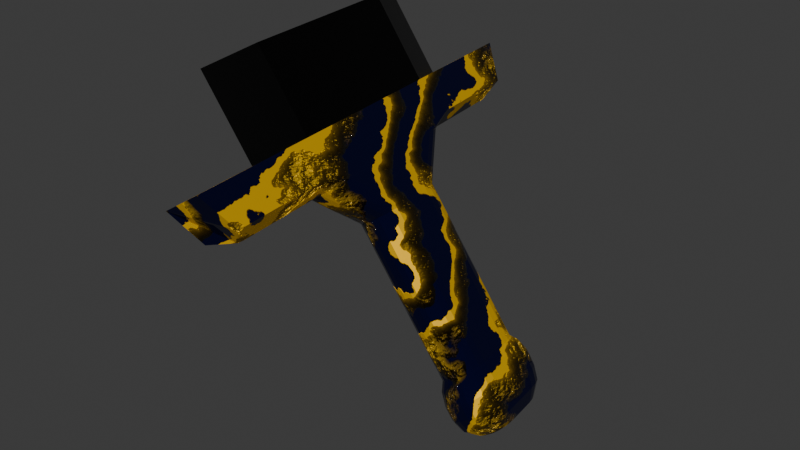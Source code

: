 # Source: BrokenHandelModel.blend  (saved by Blender 4.0.36; exported with 4.5.12 LTS)
import bpy
from mathutils import Matrix  # noqa: F401  (used for matrix-valued properties, if any)

bpy.ops.wm.read_factory_settings(use_empty=True)
scene = bpy.context.scene
scene.name = 'Scene'

# ---- collections
col_collection = bpy.data.collections.new('Collection'); scene.collection.children.link(col_collection)

# ---- images (referenced by path relative to the original .blend; pixels are not part of the script)
import os
ASSET_DIR = os.environ.get("B2B_ASSET_DIR", "")  # directory of the original .blend (textures are referenced by path, not embedded)
HERE = os.path.dirname(os.path.abspath(__file__))  # packed textures are extracted next to this script under _unpacked/

def load_image(name, relpath, width, height, colorspace="sRGB"):
    """Load a texture the original file referenced (path relative to the .blend, or extracted next to this script)."""
    p = next((c for c in (os.path.join(HERE, relpath), os.path.join(ASSET_DIR, relpath)) if relpath and os.path.exists(c)), "")
    if p:
        img = bpy.data.images.load(p, check_existing=True)
        img.name = name
    else:  # same state as the original file: an image datablock whose file is absent (Cycles renders it pink)
        img = bpy.data.images.new(name, width, height)
        img.source = "FILE"
        img.filepath = "//" + (relpath or name)
    img.colorspace_settings.name = colorspace
    return img
img_goldhandelnormalmap = load_image('GoldHandelNormalMAp', '', 1024, 1024, 'sRGB')
img_scratches_jpg = load_image('scratches.jpg', 'scratches.jpg', 1024, 1024, 'Non-Color')
img_swordbrokenblade = load_image('SWORDBROKENBLADE', '', 1024, 1024, 'sRGB')

# ---- materials (node trees are filled in below, after node groups)
mat_material_005 = bpy.data.materials.new('Material.005')
mat_material = bpy.data.materials.new('Material')

# ---- material node trees
mat_material_005.use_nodes = True; mat_material_005.node_tree.nodes.clear()
_N = mat_material_005.node_tree.nodes; _L = mat_material_005.node_tree.links
n0 = _N.new('ShaderNodeOutputMaterial'); n0.name = 'Material Output'; n0.location = (307, 364)
n1 = _N.new('ShaderNodeTexVoronoi'); n1.name = 'Voronoi Texture'; n1.location = (-877, 242)
n1.feature = 'SMOOTH_F1'
n1.inputs[2].default_value = 26.5
n1.inputs[4].default_value = 1.0
n1.inputs[5].default_value = 0.0
n2 = _N.new('ShaderNodeTexWave'); n2.name = 'Wave Texture'; n2.location = (-1069, 383)
n2.wave_type = 'RINGS'
n2.rings_direction = 'Z'
n2.wave_profile = 'SAW'
n2.inputs[1].default_value = 1.69
n2.inputs[2].default_value = 16.4
n2.inputs[3].default_value = 15.0
n2.inputs[5].default_value = 0.5077
n2.inputs[6].default_value = -0.1
n3 = _N.new('ShaderNodeBsdfPrincipled'); n3.name = 'Principled BSDF'; n3.location = (-9, 396)
n3.inputs[3].default_value = 1.45
n4 = _N.new('ShaderNodeNormalMap'); n4.name = 'Normal Map'; n4.location = (-258, 221)
n5 = _N.new('ShaderNodeTexImage'); n5.name = 'Image Texture'; n5.location = (-667, 159)
n5.image = img_goldhandelnormalmap
n6 = _N.new('ShaderNodeBump'); n6.name = 'Bump'; n6.location = (-237, 578)
n6.inputs[1].default_value = 1.0
n6.inputs[2].default_value = 1.0
n7 = _N.new('ShaderNodeValToRGB'); n7.name = 'Color Ramp'; n7.location = (-634, 412)
while len(n7.color_ramp.elements) > 1: n7.color_ramp.elements.remove(n7.color_ramp.elements[-1])
n7.color_ramp.elements[0].position = 0.1636; n7.color_ramp.elements[0].color = (1.0, 0.5922, 0.0, 1.0)
_e = n7.color_ramp.elements.new(0.5545); _e.color = (0.0, 0.0005413, 0.01747, 1.0)
_L.new(n3.outputs[0], n0.inputs[0])
_L.new(n7.outputs[0], n6.inputs[3])
_L.new(n5.outputs[0], n4.inputs[1])
_L.new(n2.outputs[0], n7.inputs[0])
_L.new(n7.outputs[0], n3.inputs[0])
_L.new(n6.outputs[0], n3.inputs[5])
_L.new(n7.outputs[0], n3.inputs[1])
_L.new(n7.outputs[0], n3.inputs[2])
n0.is_active_output = True
mat_material.use_nodes = True; mat_material.node_tree.nodes.clear()
_N = mat_material.node_tree.nodes; _L = mat_material.node_tree.links
n0 = _N.new('ShaderNodeOutputMaterial'); n0.name = 'Material Output'; n0.location = (300, 300)
n1 = _N.new('ShaderNodeBsdfPrincipled'); n1.name = 'Principled BSDF'; n1.location = (10, 300)
n1.inputs[0].default_value = (0.0, 0.0, 0.0, 1.0)
n1.inputs[3].default_value = 1.45
n2 = _N.new('ShaderNodeTexImage'); n2.name = 'Image Texture.001'; n2.location = (-384, 422)
n2.image = img_scratches_jpg
n3 = _N.new('ShaderNodeTexImage'); n3.name = 'Image Texture'; n3.location = (-374, 107)
n3.image = img_swordbrokenblade
_L.new(n1.outputs[0], n0.inputs[0])
_L.new(n3.outputs[0], n1.inputs[2])
_L.new(n2.outputs[0], n1.inputs[1])
n0.is_active_output = True

# ---- world
world_world = bpy.data.worlds.new('World'); scene.world = world_world
world_world.use_nodes = True; world_world.node_tree.nodes.clear()
_N = world_world.node_tree.nodes; _L = world_world.node_tree.links
n0 = _N.new('ShaderNodeOutputWorld'); n0.name = 'World Output'; n0.location = (300, 300)
n1 = _N.new('ShaderNodeBackground'); n1.name = 'Background'; n1.location = (10, 300)
n1.inputs[0].default_value = (0.05088, 0.05088, 0.05088, 1.0)
_L.new(n1.outputs[0], n0.inputs[0])
n0.is_active_output = True
world_world.color = (0.05088, 0.05088, 0.05088)
world_world.use_sun_shadow = False
world_world.sun_shadow_jitter_overblur = 0.0

# ---- meshes
me_torus_001 = bpy.data.meshes.new('Torus.001')
me_torus_001.from_pydata([(-2.948, -0.8231, 0.2543), (-3.058, 0.2569, 0.2577), (-2.729, -0.8012, 0.398), (-2.84, 0.2789, 0.4014), (-2.806, 0.2898, 0.06096), (-2.884, 0.1198, -0.001912), (-2.944, 0.3706, 0.05314), (-2.835, 0.279, 0.04166), (-2.859, 0.2535, 0.02421), (-2.876, 0.2159, 0.0103), (-2.885, 0.1699, 0.001296), (-2.805, -0.6519, -0.004344), (-2.694, -0.8028, 0.05752), (-2.812, -0.9098, 0.04911), (-2.795, -0.701, -0.001448), (-2.777, -0.7444, 0.00727), (-2.753, -0.7778, 0.02096), (-2.724, -0.7979, 0.03827), (-2.651, 0.1433, 0.1516), (-2.762, 0.2942, 0.0897), (-2.714, 0.3937, 0.2046), (-2.661, 0.1924, 0.1487), (-2.679, 0.2357, 0.14), (-2.704, 0.2691, 0.1263), (-2.732, 0.2892, 0.109), (-2.65, -0.7984, 0.08626), (-2.572, -0.6285, 0.1491), (-2.582, -0.8867, 0.2005), (-2.622, -0.7876, 0.1056), (-2.598, -0.7622, 0.123), (-2.58, -0.7246, 0.1369), (-2.572, -0.6785, 0.1459), (-2.711, -0.1334, -0.2288), (-2.633, 0.03654, -0.166), (-2.712, -0.08337, -0.2256), (-2.703, -0.0373, -0.2166), (-2.685, 0.0003006, -0.2027), (-2.661, 0.02574, -0.1853), (-2.576, -0.5183, -0.1677), (-2.687, -0.3674, -0.2296), (-2.606, -0.5134, -0.187), (-2.635, -0.4932, -0.2043), (-2.659, -0.4599, -0.218), (-2.677, -0.4165, -0.2267), (-2.587, 0.04114, -0.1358), (-2.476, -0.1098, -0.07392), (-2.557, 0.03624, -0.1165), (-2.528, 0.01611, -0.09922), (-2.504, -0.01728, -0.08554), (-2.486, -0.06064, -0.07682), (-2.452, -0.3437, -0.07466), (-2.53, -0.5137, -0.1375), (-2.451, -0.3938, -0.07787), (-2.46, -0.4398, -0.08687), (-2.478, -0.4774, -0.1008), (-2.502, -0.5029, -0.1182), (-1.975, -0.4541, -0.9899), (-1.947, -0.4433, -0.9706), (-1.922, -0.4178, -0.9531), (-1.905, -0.3802, -0.9392), (-1.896, -0.3342, -0.9302), (-1.897, -0.2841, -0.927), (-2.002, 0.09586, -0.9689), (-2.032, 0.1008, -0.9881), (-1.973, 0.07573, -0.9516), (-1.949, 0.04234, -0.9379), (-1.93, -0.001022, -0.9292), (-1.921, -0.05013, -0.9263), (-2.078, 0.09616, -1.018), (-2.106, 0.08536, -1.038), (-2.13, 0.05992, -1.055), (-2.148, 0.02233, -1.069), (-2.157, -0.02375, -1.078), (-2.156, -0.07378, -1.081), (-2.051, -0.4538, -1.039), (-2.021, -0.4587, -1.02), (-2.08, -0.4336, -1.057), (-2.104, -0.4002, -1.07), (-2.122, -0.3569, -1.079), (-2.132, -0.3078, -1.082), (-1.938, -0.4913, -1.033), (-1.905, -0.4789, -1.011), (-1.878, -0.4497, -0.9911), (-1.858, -0.4066, -0.9752), (-1.848, -0.3538, -0.9648), (-1.848, -0.2964, -0.9612), (-1.969, 0.1394, -1.009), (-2.003, 0.145, -1.031), (-1.936, 0.1163, -0.9893), (-1.907, 0.07801, -0.9736), (-1.887, 0.02828, -0.9636), (-1.876, -0.02804, -0.9603), (-2.056, 0.1397, -1.066), (-2.088, 0.1273, -1.088), (-2.116, 0.09817, -1.108), (-2.136, 0.05505, -1.124), (-2.146, 0.002216, -1.134), (-2.146, -0.05517, -1.138), (-2.025, -0.4909, -1.09), (-1.99, -0.4965, -1.068), (-2.058, -0.4678, -1.11), (-2.086, -0.4295, -1.126), (-2.107, -0.3798, -1.136), (-2.118, -0.3235, -1.139), (-1.89, -0.51, -1.099), (-1.855, -0.4967, -1.075), (-1.825, -0.4654, -1.054), (-1.804, -0.419, -1.037), (-1.793, -0.3623, -1.026), (-1.793, -0.3006, -1.022), (-1.923, 0.1675, -1.073), (-1.96, 0.1735, -1.097), (-1.887, 0.1427, -1.052), (-1.857, 0.1016, -1.035), (-1.835, 0.04813, -1.024), (-1.823, -0.01237, -1.021), (-2.016, 0.1679, -1.134), (-2.052, 0.1546, -1.158), (-2.081, 0.1232, -1.179), (-2.103, 0.07689, -1.197), (-2.113, 0.02013, -1.208), (-2.113, -0.04151, -1.212), (-1.983, -0.5096, -1.16), (-1.946, -0.5157, -1.136), (-2.019, -0.4848, -1.181), (-2.049, -0.4437, -1.198), (-2.071, -0.3903, -1.209), (-2.083, -0.3298, -1.213), (-1.838, -0.5045, -1.178), (-1.803, -0.4912, -1.155), (-1.773, -0.4598, -1.133), (-1.752, -0.4135, -1.116), (-1.741, -0.3567, -1.105), (-1.742, -0.2951, -1.101), (-1.871, 0.173, -1.153), (-1.908, 0.1791, -1.176), (-1.836, 0.1482, -1.131), (-1.806, 0.1071, -1.114), (-1.783, 0.05367, -1.104), (-1.771, -0.006827, -1.1), (-1.965, 0.1734, -1.213), (-2.0, 0.1601, -1.237), (-2.03, 0.1288, -1.259), (-2.051, 0.08244, -1.276), (-2.062, 0.02567, -1.287), (-2.061, -0.03597, -1.291), (-1.932, -0.5041, -1.239), (-1.895, -0.5101, -1.216), (-1.967, -0.4793, -1.261), (-1.998, -0.4382, -1.277), (-2.02, -0.3847, -1.288), (-2.032, -0.3242, -1.292), (-1.798, -0.4738, -1.249), (-1.766, -0.4615, -1.227), (-1.738, -0.4326, -1.207), (-1.718, -0.3898, -1.191), (-1.708, -0.3373, -1.181), (-1.709, -0.2804, -1.177), (-1.829, 0.1521, -1.225), (-1.863, 0.1577, -1.247), (-1.796, 0.1292, -1.205), (-1.768, 0.09119, -1.19), (-1.747, 0.04183, -1.18), (-1.736, -0.01407, -1.176), (-1.915, 0.1524, -1.281), (-1.947, 0.1402, -1.303), (-1.975, 0.1112, -1.323), (-1.995, 0.0684, -1.339), (-2.005, 0.01596, -1.349), (-2.004, -0.04099, -1.353), (-1.884, -0.4735, -1.305), (-1.85, -0.4791, -1.283), (-1.917, -0.4506, -1.325), (-1.945, -0.4126, -1.34), (-1.966, -0.3632, -1.35), (-1.977, -0.3073, -1.354), (-1.772, -0.3895, -1.315), (-1.748, -0.3803, -1.299), (-1.728, -0.3588, -1.284), (-1.713, -0.3269, -1.272), (-1.706, -0.2879, -1.265), (-1.706, -0.2455, -1.262), (-1.795, 0.07658, -1.298), (-1.821, 0.08074, -1.314), (-1.771, 0.05952, -1.283), (-1.75, 0.03122, -1.271), (-1.735, -0.00553, -1.264), (-1.726, -0.04715, -1.262), (-1.859, 0.07683, -1.34), (-1.884, 0.06768, -1.356), (-1.904, 0.04612, -1.371), (-1.919, 0.01426, -1.382), (-1.926, -0.02479, -1.39), (-1.926, -0.0672, -1.393), (-1.837, -0.3892, -1.357), (-1.811, -0.3934, -1.341), (-1.861, -0.3722, -1.372), (-1.882, -0.3439, -1.384), (-1.897, -0.3071, -1.391), (-1.905, -0.2655, -1.393), (-2.926, 1.115, 0.4041), (-3.144, 1.093, 0.2604), (-2.862, -1.659, 0.2517), (-2.643, -1.637, 0.3954), (-3.007, 0.9885, 0.05509), (-2.869, 0.9078, 0.06291), (-2.631, -1.421, 0.05557), (-2.749, -1.528, 0.04716), (-2.826, 0.9121, 0.09165), (-2.777, 1.012, 0.2065), (-2.519, -1.505, 0.1986), (-2.587, -1.416, 0.08431), (-2.982, 0.5878, 0.3306), (-2.806, -1.132, 0.3252)], [], [(4, 44, 33), (33, 63, 68), (18, 50, 45), (2, 26, 20), (25, 38, 51), (1, 5, 13), (0, 207, 202), (213, 202, 203), (4, 7, 6), (7, 8, 6), (8, 9, 6), (9, 10, 6), (10, 5, 6), (11, 14, 13), (14, 15, 13), (15, 16, 13), (16, 17, 13), (17, 12, 13), (18, 21, 20), (21, 22, 20), (22, 23, 20), (23, 24, 20), (24, 19, 20), (25, 28, 27), (28, 29, 27), (29, 30, 27), (30, 31, 27), (31, 26, 27), (25, 55, 28), (28, 54, 29), (29, 53, 30), (30, 52, 31), (31, 50, 26), (44, 24, 46), (46, 23, 47), (47, 22, 48), (48, 21, 49), (49, 18, 45), (4, 37, 7), (7, 36, 8), (8, 35, 9), (9, 34, 10), (10, 32, 5), (38, 17, 40), (40, 16, 41), (41, 15, 42), (42, 14, 43), (43, 11, 39), (11, 32, 39), (65, 90, 89), (35, 70, 71), (43, 79, 78), (53, 58, 59), (49, 67, 66), (40, 76, 74), (46, 64, 62), (34, 71, 72), (52, 59, 60), (51, 75, 56), (39, 73, 79), (37, 68, 69), (41, 77, 76), (55, 56, 57), (47, 65, 64), (32, 72, 73), (50, 60, 61), (36, 69, 70), (42, 78, 77), (54, 57, 58), (45, 61, 67), (48, 66, 65), (38, 74, 75), (44, 62, 63), (102, 127, 126), (67, 85, 91), (58, 81, 82), (74, 100, 98), (66, 91, 90), (59, 82, 83), (76, 101, 100), (69, 92, 93), (60, 83, 84), (77, 102, 101), (70, 93, 94), (61, 84, 85), (78, 103, 102), (71, 94, 95), (63, 86, 87), (79, 97, 103), (72, 95, 96), (62, 88, 86), (68, 87, 92), (73, 96, 97), (64, 89, 88), (56, 99, 80), (57, 80, 81), (75, 98, 99), (113, 138, 137), (95, 118, 119), (87, 110, 111), (103, 121, 127), (96, 119, 120), (86, 112, 110), (92, 111, 116), (97, 120, 121), (88, 113, 112), (80, 123, 104), (81, 104, 105), (99, 122, 123), (89, 114, 113), (91, 109, 115), (82, 105, 106), (98, 124, 122), (90, 115, 114), (83, 106, 107), (100, 125, 124), (93, 116, 117), (84, 107, 108), (101, 126, 125), (94, 117, 118), (85, 108, 109), (143, 166, 167), (115, 133, 139), (106, 129, 130), (122, 148, 146), (114, 139, 138), (107, 130, 131), (124, 149, 148), (117, 140, 141), (108, 131, 132), (125, 150, 149), (118, 141, 142), (109, 132, 133), (126, 151, 150), (119, 142, 143), (111, 134, 135), (127, 145, 151), (120, 143, 144), (110, 136, 134), (116, 135, 140), (121, 144, 145), (112, 137, 136), (104, 147, 128), (105, 128, 129), (123, 146, 147), (163, 181, 187), (135, 158, 159), (151, 169, 175), (144, 167, 168), (134, 160, 158), (140, 159, 164), (145, 168, 169), (136, 161, 160), (128, 171, 152), (129, 152, 153), (147, 170, 171), (137, 162, 161), (139, 157, 163), (130, 153, 154), (146, 172, 170), (138, 163, 162), (131, 154, 155), (148, 173, 172), (141, 164, 165), (132, 155, 156), (149, 174, 173), (142, 165, 166), (133, 156, 157), (150, 175, 174), (182, 178, 199), (154, 177, 178), (170, 196, 194), (162, 187, 186), (155, 178, 179), (172, 197, 196), (165, 188, 189), (156, 179, 180), (173, 198, 197), (166, 189, 190), (157, 180, 181), (174, 199, 198), (167, 190, 191), (159, 182, 183), (175, 193, 199), (168, 191, 192), (158, 184, 182), (164, 183, 188), (169, 192, 193), (160, 185, 184), (152, 195, 176), (153, 176, 177), (171, 194, 195), (161, 186, 185), (202, 206, 210), (200, 208, 204), (27, 203, 210), (3, 209, 200), (212, 200, 201), (25, 210, 211), (6, 201, 204), (12, 211, 206), (4, 204, 205), (13, 206, 207), (19, 205, 208), (20, 208, 209), (4, 19, 44), (33, 44, 63), (18, 26, 50), (20, 3, 2), (2, 27, 26), (26, 18, 20), (25, 12, 38), (13, 0, 1), (1, 6, 5), (5, 11, 13), (0, 13, 207), (203, 2, 213), (213, 0, 202), (25, 51, 55), (28, 55, 54), (29, 54, 53), (30, 53, 52), (31, 52, 50), (44, 19, 24), (46, 24, 23), (47, 23, 22), (48, 22, 21), (49, 21, 18), (4, 33, 37), (7, 37, 36), (8, 36, 35), (9, 35, 34), (10, 34, 32), (38, 12, 17), (40, 17, 16), (41, 16, 15), (42, 15, 14), (43, 14, 11), (11, 5, 32), (65, 66, 90), (35, 36, 70), (43, 39, 79), (53, 54, 58), (49, 45, 67), (40, 41, 76), (46, 47, 64), (34, 35, 71), (52, 53, 59), (51, 38, 75), (39, 32, 73), (37, 33, 68), (41, 42, 77), (55, 51, 56), (47, 48, 65), (32, 34, 72), (50, 52, 60), (36, 37, 69), (42, 43, 78), (54, 55, 57), (45, 50, 61), (48, 49, 66), (38, 40, 74), (44, 46, 62), (102, 103, 127), (67, 61, 85), (58, 57, 81), (74, 76, 100), (66, 67, 91), (59, 58, 82), (76, 77, 101), (69, 68, 92), (60, 59, 83), (77, 78, 102), (70, 69, 93), (61, 60, 84), (78, 79, 103), (71, 70, 94), (63, 62, 86), (79, 73, 97), (72, 71, 95), (62, 64, 88), (68, 63, 87), (73, 72, 96), (64, 65, 89), (56, 75, 99), (57, 56, 80), (75, 74, 98), (113, 114, 138), (95, 94, 118), (87, 86, 110), (103, 97, 121), (96, 95, 119), (86, 88, 112), (92, 87, 111), (97, 96, 120), (88, 89, 113), (80, 99, 123), (81, 80, 104), (99, 98, 122), (89, 90, 114), (91, 85, 109), (82, 81, 105), (98, 100, 124), (90, 91, 115), (83, 82, 106), (100, 101, 125), (93, 92, 116), (84, 83, 107), (101, 102, 126), (94, 93, 117), (85, 84, 108), (143, 142, 166), (115, 109, 133), (106, 105, 129), (122, 124, 148), (114, 115, 139), (107, 106, 130), (124, 125, 149), (117, 116, 140), (108, 107, 131), (125, 126, 150), (118, 117, 141), (109, 108, 132), (126, 127, 151), (119, 118, 142), (111, 110, 134), (127, 121, 145), (120, 119, 143), (110, 112, 136), (116, 111, 135), (121, 120, 144), (112, 113, 137), (104, 123, 147), (105, 104, 128), (123, 122, 146), (163, 157, 181), (135, 134, 158), (151, 145, 169), (144, 143, 167), (134, 136, 160), (140, 135, 159), (145, 144, 168), (136, 137, 161), (128, 147, 171), (129, 128, 152), (147, 146, 170), (137, 138, 162), (139, 133, 157), (130, 129, 153), (146, 148, 172), (138, 139, 163), (131, 130, 154), (148, 149, 173), (141, 140, 164), (132, 131, 155), (149, 150, 174), (142, 141, 165), (133, 132, 156), (150, 151, 175), (199, 193, 192), (192, 191, 190), (190, 189, 188), (188, 183, 182), (182, 184, 185), (185, 186, 187), (187, 181, 180), (180, 179, 178), (178, 177, 176), (176, 195, 194), (194, 196, 197), (197, 198, 199), (199, 192, 190), (190, 188, 182), (182, 185, 187), (187, 180, 178), (178, 176, 194), (194, 197, 199), (199, 190, 182), (182, 187, 178), (178, 194, 199), (154, 153, 177), (170, 172, 196), (162, 163, 187), (155, 154, 178), (172, 173, 197), (165, 164, 188), (156, 155, 179), (173, 174, 198), (166, 165, 189), (157, 156, 180), (174, 175, 199), (167, 166, 190), (159, 158, 182), (175, 169, 193), (168, 167, 191), (158, 160, 184), (164, 159, 183), (169, 168, 192), (160, 161, 185), (152, 171, 195), (153, 152, 176), (171, 170, 194), (161, 162, 186), (210, 203, 202), (202, 207, 206), (206, 211, 210), (204, 201, 200), (200, 209, 208), (208, 205, 204), (27, 2, 203), (3, 20, 209), (201, 1, 212), (212, 3, 200), (25, 27, 210), (6, 1, 201), (12, 25, 211), (4, 6, 204), (13, 12, 206), (19, 4, 205), (20, 19, 208)])
_uv = me_torus_001.uv_layers.new(name='UVMap')
_uv.uv.foreach_set('vector', [0.9651, 0.001043, 0.9779, 0.06638, 0.9648, 0.06638, 0.9648, 0.06638, 0.9779, 0.3079, 0.9648, 0.3079, 0.3983, 0.2372, 0.3345, 0.357, 0.3345, 0.3013, 0.4704, 0.4579, 0.3983, 0.4211, 0.4134, 0.1765, 0.9651, 0.384, 0.9779, 0.4493, 0.9648, 0.4493, 0.4725, 0.2004, 0.5446, 0.2372, 0.5295, 0.4818, 0.4725, 0.4579, 0.5295, 0.6291, 0.4725, 0.6573, 0.09643, 0.7356, 0.1275, 0.8587, 0.06533, 0.8587, 0.1562, 0.8291, 0.1478, 0.8309, 0.1296, 0.8067, 0.1478, 0.8309, 0.1403, 0.8364, 0.1296, 0.8067, 0.1403, 0.8364, 0.1343, 0.8448, 0.1296, 0.8067, 0.1343, 0.8448, 0.1305, 0.8555, 0.1296, 0.8067, 0.5445, 0.2253, 0.5446, 0.2372, 0.5295, 0.1765, 0.5446, 0.4211, 0.5445, 0.433, 0.5295, 0.4818, 0.1981, 0.6594, 0.202, 0.67, 0.1973, 0.7082, 0.202, 0.67, 0.2079, 0.6785, 0.1973, 0.7082, 0.2079, 0.6785, 0.2155, 0.6839, 0.1973, 0.7082, 0.2155, 0.6839, 0.2238, 0.6858, 0.1973, 0.7082, 0.3983, 0.2372, 0.3983, 0.2253, 0.4134, 0.1765, 0.1943, 0.8555, 0.1905, 0.8448, 0.1952, 0.8067, 0.1905, 0.8448, 0.1845, 0.8364, 0.1952, 0.8067, 0.1845, 0.8364, 0.177, 0.8309, 0.1952, 0.8067, 0.177, 0.8309, 0.1686, 0.8291, 0.1952, 0.8067, 0.2363, 0.6858, 0.2446, 0.6839, 0.2628, 0.7082, 0.2446, 0.6839, 0.2521, 0.6785, 0.2628, 0.7082, 0.2521, 0.6785, 0.2581, 0.67, 0.2628, 0.7082, 0.2581, 0.67, 0.2619, 0.6594, 0.2628, 0.7082, 0.3983, 0.433, 0.3983, 0.4211, 0.4134, 0.4818, 0.9651, 0.384, 0.9565, 0.4494, 0.9568, 0.384, 0.9568, 0.384, 0.949, 0.4495, 0.9493, 0.3841, 0.3981, 0.4521, 0.3344, 0.3795, 0.3982, 0.4436, 0.3982, 0.4436, 0.3344, 0.3689, 0.3983, 0.433, 0.3983, 0.433, 0.3345, 0.357, 0.3983, 0.4211, 0.9779, 0.06638, 0.9859, 0.001086, 0.9862, 0.06642, 0.9862, 0.06642, 0.9934, 0.00121, 0.9938, 0.06654, 0.3343, 0.2703, 0.3982, 0.2147, 0.3344, 0.2788, 0.3344, 0.2788, 0.3983, 0.2253, 0.3344, 0.2894, 0.3344, 0.2894, 0.3983, 0.2372, 0.3345, 0.3013, 0.9651, 0.001043, 0.9565, 0.06642, 0.9568, 0.001086, 0.9568, 0.001086, 0.949, 0.06654, 0.9493, 0.00121, 0.5444, 0.2062, 0.6084, 0.2788, 0.5445, 0.2147, 0.5445, 0.2147, 0.6084, 0.2894, 0.5445, 0.2253, 0.5445, 0.2253, 0.6084, 0.3013, 0.5446, 0.2372, 0.9779, 0.4493, 0.9859, 0.384, 0.9862, 0.4494, 0.9862, 0.4494, 0.9934, 0.3841, 0.9938, 0.4495, 0.6083, 0.388, 0.5445, 0.4436, 0.6084, 0.3795, 0.6084, 0.3795, 0.5445, 0.433, 0.6084, 0.3689, 0.6084, 0.3689, 0.5446, 0.4211, 0.6084, 0.357, 0.5446, 0.4211, 0.6084, 0.3013, 0.6084, 0.357, 0.09278, 0.2788, 0.08005, 0.2836, 0.07996, 0.2714, 0.6084, 0.2788, 0.8499, 0.2703, 0.85, 0.2788, 0.6084, 0.3689, 0.8501, 0.357, 0.8501, 0.3689, 0.3344, 0.3795, 0.09267, 0.388, 0.09278, 0.3795, 0.3344, 0.2894, 0.09287, 0.3013, 0.09285, 0.2894, 0.9862, 0.4494, 0.9938, 0.691, 0.9862, 0.6909, 0.9862, 0.06642, 0.9938, 0.3081, 0.9862, 0.308, 0.6084, 0.2894, 0.85, 0.2788, 0.8501, 0.2894, 0.3344, 0.3689, 0.09278, 0.3795, 0.09285, 0.3689, 0.9648, 0.4493, 0.9779, 0.6909, 0.9648, 0.6909, 0.6084, 0.357, 0.8501, 0.3013, 0.8501, 0.357, 0.9565, 0.06642, 0.9648, 0.3079, 0.9565, 0.308, 0.6083, 0.388, 0.85, 0.3795, 0.8499, 0.388, 0.9565, 0.4494, 0.9648, 0.6909, 0.9565, 0.6909, 0.3343, 0.2703, 0.09278, 0.2788, 0.09267, 0.2703, 0.6084, 0.3013, 0.8501, 0.2894, 0.8501, 0.3013, 0.3345, 0.357, 0.09285, 0.3689, 0.09287, 0.357, 0.949, 0.06654, 0.9565, 0.308, 0.949, 0.3081, 0.6084, 0.3795, 0.8501, 0.3689, 0.85, 0.3795, 0.949, 0.4495, 0.9565, 0.6909, 0.949, 0.691, 0.3345, 0.3013, 0.09287, 0.357, 0.09287, 0.3013, 0.3344, 0.2788, 0.09285, 0.2894, 0.09278, 0.2788, 0.9779, 0.4493, 0.9862, 0.6909, 0.9779, 0.6909, 0.9779, 0.06638, 0.9862, 0.308, 0.9779, 0.3079, 0.863, 0.3747, 0.8821, 0.3635, 0.882, 0.3781, 0.09287, 0.3013, 0.08007, 0.3611, 0.08007, 0.2972, 0.949, 0.691, 0.9543, 0.7036, 0.9457, 0.7037, 0.9862, 0.6909, 0.997, 0.7037, 0.9884, 0.7036, 0.09285, 0.2894, 0.08007, 0.2972, 0.08005, 0.2836, 0.09278, 0.3795, 0.07984, 0.3966, 0.07996, 0.3869, 0.8499, 0.388, 0.8629, 0.3869, 0.8629, 0.3966, 0.9565, 0.308, 0.9639, 0.3206, 0.9543, 0.3207, 0.09285, 0.3689, 0.07996, 0.3869, 0.08005, 0.3747, 0.85, 0.3795, 0.863, 0.3747, 0.8629, 0.3869, 0.949, 0.3081, 0.9543, 0.3207, 0.9457, 0.3208, 0.09287, 0.357, 0.08005, 0.3747, 0.08007, 0.3611, 0.8501, 0.3689, 0.863, 0.3611, 0.863, 0.3747, 0.85, 0.2788, 0.8629, 0.2617, 0.8629, 0.2714, 0.9779, 0.3079, 0.9884, 0.3207, 0.9789, 0.3206, 0.8501, 0.357, 0.863, 0.2972, 0.863, 0.3611, 0.8501, 0.2894, 0.8629, 0.2714, 0.863, 0.2836, 0.9862, 0.308, 0.997, 0.3208, 0.9884, 0.3207, 0.9648, 0.3079, 0.9789, 0.3206, 0.9639, 0.3206, 0.8501, 0.3013, 0.863, 0.2836, 0.863, 0.2972, 0.09267, 0.2703, 0.07996, 0.2714, 0.07984, 0.2617, 0.9648, 0.6909, 0.9789, 0.7035, 0.9639, 0.7035, 0.9565, 0.6909, 0.9639, 0.7035, 0.9543, 0.7036, 0.9779, 0.6909, 0.9884, 0.7036, 0.9789, 0.7035, 0.06099, 0.2671, 0.03862, 0.2802, 0.03853, 0.2671, 0.8629, 0.2714, 0.8819, 0.2567, 0.882, 0.2671, 0.9789, 0.3206, 0.9897, 0.3396, 0.9794, 0.3395, 0.863, 0.3611, 0.8821, 0.2948, 0.8821, 0.3635, 0.863, 0.2836, 0.882, 0.2671, 0.882, 0.2802, 0.9884, 0.3207, 0.999, 0.3397, 0.9897, 0.3396, 0.9639, 0.3206, 0.9794, 0.3395, 0.9633, 0.3395, 0.863, 0.2972, 0.882, 0.2802, 0.8821, 0.2948, 0.07984, 0.2617, 0.06099, 0.2671, 0.06085, 0.2567, 0.9639, 0.7035, 0.9794, 0.7224, 0.9633, 0.7224, 0.9543, 0.7036, 0.9633, 0.7224, 0.953, 0.7225, 0.9789, 0.7035, 0.9897, 0.7225, 0.9794, 0.7224, 0.07996, 0.2714, 0.06108, 0.2802, 0.06099, 0.2671, 0.08007, 0.2972, 0.06111, 0.3635, 0.06111, 0.2948, 0.9457, 0.7037, 0.953, 0.7225, 0.9438, 0.7226, 0.9884, 0.7036, 0.999, 0.7226, 0.9897, 0.7225, 0.08005, 0.2836, 0.06111, 0.2948, 0.06108, 0.2802, 0.07996, 0.3869, 0.06085, 0.4016, 0.06099, 0.3912, 0.8629, 0.3966, 0.882, 0.3912, 0.8819, 0.4016, 0.9543, 0.3207, 0.9633, 0.3395, 0.953, 0.3396, 0.08005, 0.3747, 0.06099, 0.3912, 0.06108, 0.3781, 0.8629, 0.3869, 0.882, 0.3781, 0.882, 0.3912, 0.9457, 0.3208, 0.953, 0.3396, 0.9438, 0.3397, 0.08007, 0.3611, 0.06108, 0.3781, 0.06111, 0.3635, 0.9044, 0.2671, 0.924, 0.2622, 0.924, 0.2718, 0.06111, 0.2948, 0.03865, 0.3635, 0.03865, 0.2948, 0.9438, 0.7226, 0.953, 0.7449, 0.9438, 0.7451, 0.9897, 0.7225, 0.999, 0.7451, 0.9897, 0.7449, 0.06108, 0.2802, 0.03865, 0.2948, 0.03862, 0.2802, 0.06099, 0.3912, 0.0384, 0.4016, 0.03853, 0.3912, 0.8819, 0.4016, 0.9044, 0.3912, 0.9044, 0.4016, 0.953, 0.3396, 0.9633, 0.362, 0.953, 0.362, 0.06108, 0.3781, 0.03853, 0.3912, 0.03862, 0.3781, 0.882, 0.3912, 0.9045, 0.3781, 0.9044, 0.3912, 0.9438, 0.3397, 0.953, 0.362, 0.9438, 0.3622, 0.06111, 0.3635, 0.03862, 0.3781, 0.03865, 0.3635, 0.882, 0.3781, 0.9045, 0.3635, 0.9045, 0.3781, 0.882, 0.2671, 0.9044, 0.2567, 0.9044, 0.2671, 0.9794, 0.3395, 0.9897, 0.362, 0.9794, 0.362, 0.8821, 0.3635, 0.9045, 0.2948, 0.9045, 0.3635, 0.882, 0.2802, 0.9044, 0.2671, 0.9045, 0.2802, 0.9897, 0.3396, 0.999, 0.3622, 0.9897, 0.362, 0.9633, 0.3395, 0.9794, 0.362, 0.9633, 0.362, 0.8821, 0.2948, 0.9045, 0.2802, 0.9045, 0.2948, 0.06085, 0.2567, 0.03853, 0.2671, 0.0384, 0.2567, 0.9633, 0.7224, 0.9794, 0.7449, 0.9633, 0.7449, 0.953, 0.7225, 0.9633, 0.7449, 0.953, 0.7449, 0.9794, 0.7224, 0.9897, 0.7449, 0.9794, 0.7449, 0.01899, 0.2974, 0.001123, 0.3528, 0.001123, 0.3055, 0.9794, 0.362, 0.9883, 0.3817, 0.9788, 0.3817, 0.9045, 0.3635, 0.9241, 0.2974, 0.9241, 0.3609, 0.9045, 0.2802, 0.924, 0.2718, 0.9241, 0.284, 0.9897, 0.362, 0.9969, 0.3819, 0.9883, 0.3817, 0.9633, 0.362, 0.9788, 0.3817, 0.9639, 0.3817, 0.9045, 0.2948, 0.9241, 0.284, 0.9241, 0.2974, 0.0384, 0.2567, 0.01888, 0.2718, 0.01876, 0.2622, 0.9633, 0.7449, 0.9788, 0.7646, 0.9639, 0.7646, 0.953, 0.7449, 0.9639, 0.7646, 0.9544, 0.7647, 0.9794, 0.7449, 0.9883, 0.7647, 0.9788, 0.7646, 0.03853, 0.2671, 0.01896, 0.284, 0.01888, 0.2718, 0.03865, 0.2948, 0.01899, 0.3609, 0.01899, 0.2974, 0.9438, 0.7451, 0.9544, 0.7647, 0.9459, 0.7648, 0.9897, 0.7449, 0.9969, 0.7648, 0.9883, 0.7647, 0.03862, 0.2802, 0.01899, 0.2974, 0.01896, 0.284, 0.03853, 0.3912, 0.01876, 0.3961, 0.01888, 0.3865, 0.9044, 0.4016, 0.924, 0.3865, 0.924, 0.3961, 0.953, 0.362, 0.9639, 0.3817, 0.9544, 0.3817, 0.03862, 0.3781, 0.01888, 0.3865, 0.01896, 0.3744, 0.9044, 0.3912, 0.9241, 0.3744, 0.924, 0.3865, 0.9438, 0.3622, 0.9544, 0.3817, 0.9459, 0.3819, 0.03865, 0.3635, 0.01896, 0.3744, 0.01899, 0.3609, 0.9045, 0.3781, 0.9241, 0.3609, 0.9241, 0.3744, 0.3098, 0.6802, 0.3162, 0.7845, 0.2688, 0.7583, 0.3227, 0.8016, 0.3098, 0.7891, 0.3162, 0.7845, 0.2803, 0.8078, 0.2782, 0.7845, 0.2846, 0.7891, 0.01896, 0.284, 0.001123, 0.3055, 0.001103, 0.2955, 0.3295, 0.792, 0.3162, 0.7845, 0.3212, 0.7773, 0.2717, 0.8016, 0.2731, 0.7773, 0.2782, 0.7845, 0.2803, 0.6615, 0.2917, 0.6786, 0.2846, 0.6802, 0.01896, 0.3744, 0.001043, 0.3718, 0.001103, 0.3628, 0.924, 0.3865, 0.9417, 0.3628, 0.9416, 0.3718, 0.2717, 0.6677, 0.2846, 0.6802, 0.2782, 0.6848, 0.01899, 0.3609, 0.001103, 0.3628, 0.001123, 0.3528, 0.9241, 0.3744, 0.9417, 0.3528, 0.9417, 0.3628, 0.2649, 0.6773, 0.2782, 0.6848, 0.2731, 0.6919, 0.3046, 0.6594, 0.3098, 0.6802, 0.3027, 0.6786, 0.9241, 0.3609, 0.9417, 0.3055, 0.9417, 0.3528, 0.9241, 0.284, 0.9416, 0.2865, 0.9417, 0.2955, 0.3141, 0.6615, 0.3162, 0.6848, 0.3098, 0.6802, 0.2898, 0.6594, 0.3027, 0.6786, 0.2917, 0.6786, 0.9241, 0.2974, 0.9417, 0.2955, 0.9417, 0.3055, 0.3227, 0.6677, 0.3212, 0.6919, 0.3162, 0.6848, 0.3046, 0.8099, 0.2917, 0.7907, 0.3027, 0.7907, 0.3141, 0.8078, 0.3027, 0.7907, 0.3098, 0.7891, 0.2898, 0.8099, 0.2846, 0.7891, 0.2917, 0.7907, 0.01888, 0.2718, 0.001103, 0.2955, 0.001043, 0.2865, 0.4631, 0.6594, 0.4382, 0.7326, 0.3992, 0.717, 0.3954, 0.6594, 0.3706, 0.7326, 0.3316, 0.717, 0.4134, 0.4818, 0.4704, 0.6573, 0.4134, 0.6291, 0.4704, 0.2004, 0.4134, 0.02921, 0.4704, 0.001043, 0.03214, 0.7825, 0.001043, 0.6594, 0.06325, 0.6594, 0.2363, 0.6858, 0.2628, 0.8555, 0.2363, 0.8331, 0.5295, 0.1765, 0.4725, 0.001043, 0.5295, 0.02921, 0.2238, 0.6858, 0.2363, 0.8331, 0.2238, 0.8331, 0.1562, 0.8291, 0.1296, 0.6594, 0.1562, 0.6817, 0.1973, 0.7082, 0.2238, 0.8331, 0.1973, 0.8555, 0.1686, 0.8291, 0.1562, 0.6817, 0.1686, 0.6817, 0.1952, 0.8067, 0.1686, 0.6817, 0.1952, 0.6594, 0.9651, 0.001043, 0.9776, 0.001043, 0.9779, 0.06638, 0.9648, 0.06638, 0.9779, 0.06638, 0.9779, 0.3079, 0.3983, 0.2372, 0.3983, 0.4211, 0.3345, 0.357, 0.4134, 0.1765, 0.4704, 0.2004, 0.4704, 0.4579, 0.4704, 0.4579, 0.4134, 0.4818, 0.3983, 0.4211, 0.3983, 0.4211, 0.3983, 0.2372, 0.4134, 0.1765, 0.9651, 0.384, 0.9776, 0.384, 0.9779, 0.4493, 0.5295, 0.4818, 0.4725, 0.4579, 0.4725, 0.2004, 0.4725, 0.2004, 0.5295, 0.1765, 0.5446, 0.2372, 0.5446, 0.2372, 0.5446, 0.4211, 0.5295, 0.4818, 0.4725, 0.4579, 0.5295, 0.4818, 0.5295, 0.6291, 0.06533, 0.8587, 0.06533, 0.6594, 0.09643, 0.7356, 0.09643, 0.7356, 0.1275, 0.6594, 0.1275, 0.8587, 0.9651, 0.384, 0.9648, 0.4493, 0.9565, 0.4494, 0.9568, 0.384, 0.9565, 0.4494, 0.949, 0.4495, 0.3981, 0.4521, 0.3343, 0.388, 0.3344, 0.3795, 0.3982, 0.4436, 0.3344, 0.3795, 0.3344, 0.3689, 0.3983, 0.433, 0.3344, 0.3689, 0.3345, 0.357, 0.9779, 0.06638, 0.9776, 0.001043, 0.9859, 0.001086, 0.9862, 0.06642, 0.9859, 0.001086, 0.9934, 0.00121, 0.3343, 0.2703, 0.3981, 0.2062, 0.3982, 0.2147, 0.3344, 0.2788, 0.3982, 0.2147, 0.3983, 0.2253, 0.3344, 0.2894, 0.3983, 0.2253, 0.3983, 0.2372, 0.9651, 0.001043, 0.9648, 0.06638, 0.9565, 0.06642, 0.9568, 0.001086, 0.9565, 0.06642, 0.949, 0.06654, 0.5444, 0.2062, 0.6083, 0.2703, 0.6084, 0.2788, 0.5445, 0.2147, 0.6084, 0.2788, 0.6084, 0.2894, 0.5445, 0.2253, 0.6084, 0.2894, 0.6084, 0.3013, 0.9779, 0.4493, 0.9776, 0.384, 0.9859, 0.384, 0.9862, 0.4494, 0.9859, 0.384, 0.9934, 0.3841, 0.6083, 0.388, 0.5444, 0.4521, 0.5445, 0.4436, 0.6084, 0.3795, 0.5445, 0.4436, 0.5445, 0.433, 0.6084, 0.3689, 0.5445, 0.433, 0.5446, 0.4211, 0.5446, 0.4211, 0.5446, 0.2372, 0.6084, 0.3013, 0.09278, 0.2788, 0.09285, 0.2894, 0.08005, 0.2836, 0.6084, 0.2788, 0.6083, 0.2703, 0.8499, 0.2703, 0.6084, 0.3689, 0.6084, 0.357, 0.8501, 0.357, 0.3344, 0.3795, 0.3343, 0.388, 0.09267, 0.388, 0.3344, 0.2894, 0.3345, 0.3013, 0.09287, 0.3013, 0.9862, 0.4494, 0.9938, 0.4495, 0.9938, 0.691, 0.9862, 0.06642, 0.9938, 0.06654, 0.9938, 0.3081, 0.6084, 0.2894, 0.6084, 0.2788, 0.85, 0.2788, 0.3344, 0.3689, 0.3344, 0.3795, 0.09278, 0.3795, 0.9648, 0.4493, 0.9779, 0.4493, 0.9779, 0.6909, 0.6084, 0.357, 0.6084, 0.3013, 0.8501, 0.3013, 0.9565, 0.06642, 0.9648, 0.06638, 0.9648, 0.3079, 0.6083, 0.388, 0.6084, 0.3795, 0.85, 0.3795, 0.9565, 0.4494, 0.9648, 0.4493, 0.9648, 0.6909, 0.3343, 0.2703, 0.3344, 0.2788, 0.09278, 0.2788, 0.6084, 0.3013, 0.6084, 0.2894, 0.8501, 0.2894, 0.3345, 0.357, 0.3344, 0.3689, 0.09285, 0.3689, 0.949, 0.06654, 0.9565, 0.06642, 0.9565, 0.308, 0.6084, 0.3795, 0.6084, 0.3689, 0.8501, 0.3689, 0.949, 0.4495, 0.9565, 0.4494, 0.9565, 0.6909, 0.3345, 0.3013, 0.3345, 0.357, 0.09287, 0.357, 0.3344, 0.2788, 0.3344, 0.2894, 0.09285, 0.2894, 0.9779, 0.4493, 0.9862, 0.4494, 0.9862, 0.6909, 0.9779, 0.06638, 0.9862, 0.06642, 0.9862, 0.308, 0.863, 0.3747, 0.863, 0.3611, 0.8821, 0.3635, 0.09287, 0.3013, 0.09287, 0.357, 0.08007, 0.3611, 0.949, 0.691, 0.9565, 0.6909, 0.9543, 0.7036, 0.9862, 0.6909, 0.9938, 0.691, 0.997, 0.7037, 0.09285, 0.2894, 0.09287, 0.3013, 0.08007, 0.2972, 0.09278, 0.3795, 0.09267, 0.388, 0.07984, 0.3966, 0.8499, 0.388, 0.85, 0.3795, 0.8629, 0.3869, 0.9565, 0.308, 0.9648, 0.3079, 0.9639, 0.3206, 0.09285, 0.3689, 0.09278, 0.3795, 0.07996, 0.3869, 0.85, 0.3795, 0.8501, 0.3689, 0.863, 0.3747, 0.949, 0.3081, 0.9565, 0.308, 0.9543, 0.3207, 0.09287, 0.357, 0.09285, 0.3689, 0.08005, 0.3747, 0.8501, 0.3689, 0.8501, 0.357, 0.863, 0.3611, 0.85, 0.2788, 0.8499, 0.2703, 0.8629, 0.2617, 0.9779, 0.3079, 0.9862, 0.308, 0.9884, 0.3207, 0.8501, 0.357, 0.8501, 0.3013, 0.863, 0.2972, 0.8501, 0.2894, 0.85, 0.2788, 0.8629, 0.2714, 0.9862, 0.308, 0.9938, 0.3081, 0.997, 0.3208, 0.9648, 0.3079, 0.9779, 0.3079, 0.9789, 0.3206, 0.8501, 0.3013, 0.8501, 0.2894, 0.863, 0.2836, 0.09267, 0.2703, 0.09278, 0.2788, 0.07996, 0.2714, 0.9648, 0.6909, 0.9779, 0.6909, 0.9789, 0.7035, 0.9565, 0.6909, 0.9648, 0.6909, 0.9639, 0.7035, 0.9779, 0.6909, 0.9862, 0.6909, 0.9884, 0.7036, 0.06099, 0.2671, 0.06108, 0.2802, 0.03862, 0.2802, 0.8629, 0.2714, 0.8629, 0.2617, 0.8819, 0.2567, 0.9789, 0.3206, 0.9884, 0.3207, 0.9897, 0.3396, 0.863, 0.3611, 0.863, 0.2972, 0.8821, 0.2948, 0.863, 0.2836, 0.8629, 0.2714, 0.882, 0.2671, 0.9884, 0.3207, 0.997, 0.3208, 0.999, 0.3397, 0.9639, 0.3206, 0.9789, 0.3206, 0.9794, 0.3395, 0.863, 0.2972, 0.863, 0.2836, 0.882, 0.2802, 0.07984, 0.2617, 0.07996, 0.2714, 0.06099, 0.2671, 0.9639, 0.7035, 0.9789, 0.7035, 0.9794, 0.7224, 0.9543, 0.7036, 0.9639, 0.7035, 0.9633, 0.7224, 0.9789, 0.7035, 0.9884, 0.7036, 0.9897, 0.7225, 0.07996, 0.2714, 0.08005, 0.2836, 0.06108, 0.2802, 0.08007, 0.2972, 0.08007, 0.3611, 0.06111, 0.3635, 0.9457, 0.7037, 0.9543, 0.7036, 0.953, 0.7225, 0.9884, 0.7036, 0.997, 0.7037, 0.999, 0.7226, 0.08005, 0.2836, 0.08007, 0.2972, 0.06111, 0.2948, 0.07996, 0.3869, 0.07984, 0.3966, 0.06085, 0.4016, 0.8629, 0.3966, 0.8629, 0.3869, 0.882, 0.3912, 0.9543, 0.3207, 0.9639, 0.3206, 0.9633, 0.3395, 0.08005, 0.3747, 0.07996, 0.3869, 0.06099, 0.3912, 0.8629, 0.3869, 0.863, 0.3747, 0.882, 0.3781, 0.9457, 0.3208, 0.9543, 0.3207, 0.953, 0.3396, 0.08007, 0.3611, 0.08005, 0.3747, 0.06108, 0.3781, 0.9044, 0.2671, 0.9044, 0.2567, 0.924, 0.2622, 0.06111, 0.2948, 0.06111, 0.3635, 0.03865, 0.3635, 0.9438, 0.7226, 0.953, 0.7225, 0.953, 0.7449, 0.9897, 0.7225, 0.999, 0.7226, 0.999, 0.7451, 0.06108, 0.2802, 0.06111, 0.2948, 0.03865, 0.2948, 0.06099, 0.3912, 0.06085, 0.4016, 0.0384, 0.4016, 0.8819, 0.4016, 0.882, 0.3912, 0.9044, 0.3912, 0.953, 0.3396, 0.9633, 0.3395, 0.9633, 0.362, 0.06108, 0.3781, 0.06099, 0.3912, 0.03853, 0.3912, 0.882, 0.3912, 0.882, 0.3781, 0.9045, 0.3781, 0.9438, 0.3397, 0.953, 0.3396, 0.953, 0.362, 0.06111, 0.3635, 0.06108, 0.3781, 0.03862, 0.3781, 0.882, 0.3781, 0.8821, 0.3635, 0.9045, 0.3635, 0.882, 0.2671, 0.8819, 0.2567, 0.9044, 0.2567, 0.9794, 0.3395, 0.9897, 0.3396, 0.9897, 0.362, 0.8821, 0.3635, 0.8821, 0.2948, 0.9045, 0.2948, 0.882, 0.2802, 0.882, 0.2671, 0.9044, 0.2671, 0.9897, 0.3396, 0.999, 0.3397, 0.999, 0.3622, 0.9633, 0.3395, 0.9794, 0.3395, 0.9794, 0.362, 0.8821, 0.2948, 0.882, 0.2802, 0.9045, 0.2802, 0.06085, 0.2567, 0.06099, 0.2671, 0.03853, 0.2671, 0.9633, 0.7224, 0.9794, 0.7224, 0.9794, 0.7449, 0.953, 0.7225, 0.9633, 0.7224, 0.9633, 0.7449, 0.9794, 0.7224, 0.9897, 0.7225, 0.9897, 0.7449, 0.01899, 0.2974, 0.01899, 0.3609, 0.001123, 0.3528, 0.9794, 0.362, 0.9897, 0.362, 0.9883, 0.3817, 0.9045, 0.3635, 0.9045, 0.2948, 0.9241, 0.2974, 0.9045, 0.2802, 0.9044, 0.2671, 0.924, 0.2718, 0.9897, 0.362, 0.999, 0.3622, 0.9969, 0.3819, 0.9633, 0.362, 0.9794, 0.362, 0.9788, 0.3817, 0.9045, 0.2948, 0.9045, 0.2802, 0.9241, 0.284, 0.0384, 0.2567, 0.03853, 0.2671, 0.01888, 0.2718, 0.9633, 0.7449, 0.9794, 0.7449, 0.9788, 0.7646, 0.953, 0.7449, 0.9633, 0.7449, 0.9639, 0.7646, 0.9794, 0.7449, 0.9897, 0.7449, 0.9883, 0.7647, 0.03853, 0.2671, 0.03862, 0.2802, 0.01896, 0.284, 0.03865, 0.2948, 0.03865, 0.3635, 0.01899, 0.3609, 0.9438, 0.7451, 0.953, 0.7449, 0.9544, 0.7647, 0.9897, 0.7449, 0.999, 0.7451, 0.9969, 0.7648, 0.03862, 0.2802, 0.03865, 0.2948, 0.01899, 0.2974, 0.03853, 0.3912, 0.0384, 0.4016, 0.01876, 0.3961, 0.9044, 0.4016, 0.9044, 0.3912, 0.924, 0.3865, 0.953, 0.362, 0.9633, 0.362, 0.9639, 0.3817, 0.03862, 0.3781, 0.03853, 0.3912, 0.01888, 0.3865, 0.9044, 0.3912, 0.9045, 0.3781, 0.9241, 0.3744, 0.9438, 0.3622, 0.953, 0.362, 0.9544, 0.3817, 0.03865, 0.3635, 0.03862, 0.3781, 0.01896, 0.3744, 0.9045, 0.3781, 0.9045, 0.3635, 0.9241, 0.3609, 0.2688, 0.7583, 0.2688, 0.711, 0.2699, 0.701, 0.2699, 0.701, 0.2731, 0.6919, 0.2782, 0.6848, 0.2782, 0.6848, 0.2846, 0.6802, 0.2917, 0.6786, 0.2917, 0.6786, 0.3027, 0.6786, 0.3098, 0.6802, 0.3098, 0.6802, 0.3162, 0.6848, 0.3212, 0.6919, 0.3212, 0.6919, 0.3245, 0.701, 0.3256, 0.711, 0.3256, 0.711, 0.3256, 0.7583, 0.3245, 0.7683, 0.3245, 0.7683, 0.3212, 0.7773, 0.3162, 0.7845, 0.3162, 0.7845, 0.3098, 0.7891, 0.3027, 0.7907, 0.3027, 0.7907, 0.2917, 0.7907, 0.2846, 0.7891, 0.2846, 0.7891, 0.2782, 0.7845, 0.2731, 0.7773, 0.2731, 0.7773, 0.2699, 0.7683, 0.2688, 0.7583, 0.2688, 0.7583, 0.2699, 0.701, 0.2782, 0.6848, 0.2782, 0.6848, 0.2917, 0.6786, 0.3098, 0.6802, 0.3098, 0.6802, 0.3212, 0.6919, 0.3256, 0.711, 0.3256, 0.711, 0.3245, 0.7683, 0.3162, 0.7845, 0.3162, 0.7845, 0.3027, 0.7907, 0.2846, 0.7891, 0.2846, 0.7891, 0.2731, 0.7773, 0.2688, 0.7583, 0.2688, 0.7583, 0.2782, 0.6848, 0.3098, 0.6802, 0.3098, 0.6802, 0.3256, 0.711, 0.3162, 0.7845, 0.3162, 0.7845, 0.2846, 0.7891, 0.2688, 0.7583, 0.3227, 0.8016, 0.3141, 0.8078, 0.3098, 0.7891, 0.2803, 0.8078, 0.2717, 0.8016, 0.2782, 0.7845, 0.01896, 0.284, 0.01899, 0.2974, 0.001123, 0.3055, 0.3295, 0.792, 0.3227, 0.8016, 0.3162, 0.7845, 0.2717, 0.8016, 0.2649, 0.792, 0.2731, 0.7773, 0.2803, 0.6615, 0.2898, 0.6594, 0.2917, 0.6786, 0.01896, 0.3744, 0.01888, 0.3865, 0.001043, 0.3718, 0.924, 0.3865, 0.9241, 0.3744, 0.9417, 0.3628, 0.2717, 0.6677, 0.2803, 0.6615, 0.2846, 0.6802, 0.01899, 0.3609, 0.01896, 0.3744, 0.001103, 0.3628, 0.9241, 0.3744, 0.9241, 0.3609, 0.9417, 0.3528, 0.2649, 0.6773, 0.2717, 0.6677, 0.2782, 0.6848, 0.3046, 0.6594, 0.3141, 0.6615, 0.3098, 0.6802, 0.9241, 0.3609, 0.9241, 0.2974, 0.9417, 0.3055, 0.9241, 0.284, 0.924, 0.2718, 0.9416, 0.2865, 0.3141, 0.6615, 0.3227, 0.6677, 0.3162, 0.6848, 0.2898, 0.6594, 0.3046, 0.6594, 0.3027, 0.6786, 0.9241, 0.2974, 0.9241, 0.284, 0.9417, 0.2955, 0.3227, 0.6677, 0.3295, 0.6773, 0.3212, 0.6919, 0.3046, 0.8099, 0.2898, 0.8099, 0.2917, 0.7907, 0.3141, 0.8078, 0.3046, 0.8099, 0.3027, 0.7907, 0.2898, 0.8099, 0.2803, 0.8078, 0.2846, 0.7891, 0.01888, 0.2718, 0.01896, 0.284, 0.001103, 0.2955, 0.3992, 0.717, 0.4009, 0.6594, 0.4631, 0.6594, 0.4631, 0.6594, 0.4648, 0.717, 0.4382, 0.7326, 0.2238, 0.8331, 0.2363, 0.8331, 0.2628, 0.8555, 0.3316, 0.717, 0.3332, 0.6594, 0.3954, 0.6594, 0.3954, 0.6594, 0.3971, 0.717, 0.3706, 0.7326, 0.1686, 0.6817, 0.1562, 0.6817, 0.1296, 0.6594, 0.4134, 0.4818, 0.4704, 0.4579, 0.4704, 0.6573, 0.4704, 0.2004, 0.4134, 0.1765, 0.4134, 0.02921, 0.06325, 0.6594, 0.06325, 0.8587, 0.03214, 0.7825, 0.03214, 0.7825, 0.001043, 0.8587, 0.001043, 0.6594, 0.2363, 0.6858, 0.2628, 0.7082, 0.2628, 0.8555, 0.5295, 0.1765, 0.4725, 0.2004, 0.4725, 0.001043, 0.2238, 0.6858, 0.2363, 0.6858, 0.2363, 0.8331, 0.1562, 0.8291, 0.1296, 0.8067, 0.1296, 0.6594, 0.1973, 0.7082, 0.2238, 0.6858, 0.2238, 0.8331, 0.1686, 0.8291, 0.1562, 0.8291, 0.1562, 0.6817, 0.1952, 0.8067, 0.1686, 0.8291, 0.1686, 0.6817])
me_torus_001.materials.append(mat_material_005)
me_torus_001.update()
me_torus_003 = bpy.data.meshes.new('Torus.003')
me_torus_003.from_pydata([(-3.286, 0.5551, 0.798), (-3.363, 0.2242, 0.7252), (-3.252, -0.8558, 0.7218), (-2.948, -0.8231, 0.2543), (-3.058, 0.2569, 0.2577), (-2.729, -0.8012, 0.398), (-3.034, -0.8339, 0.8655), (-2.84, 0.2789, 0.4014), (-3.144, 0.2462, 0.8689), (-2.982, 0.5878, 0.3306), (-2.806, -1.132, 0.3252), (-3.11, -1.165, 0.7926)], [], [(3, 1, 4), (9, 8, 7), (7, 6, 5), (10, 2, 3), (5, 11, 10), (4, 0, 9), (3, 2, 1), (9, 0, 8), (7, 8, 6), (10, 11, 2), (5, 6, 11), (4, 1, 0)])
_uv = me_torus_003.uv_layers.new(name='UVMap')
_uv.uv.foreach_set('vector', [0.6466, 0.8139, 0.3235, 0.1861, 0.6466, 0.1861, 0.000114, 0.0001137, 0.3233, 0.1861, 0.0001139, 0.1861, 0.0001139, 0.1861, 0.3233, 0.8139, 0.0001137, 0.8139, 0.6466, 0.9999, 0.3235, 0.8139, 0.6466, 0.8139, 0.0001137, 0.8139, 0.3233, 0.9999, 0.0001137, 0.9999, 0.6466, 0.1861, 0.3235, 0.0001136, 0.6466, 0.0001137, 0.6466, 0.8139, 0.3235, 0.8139, 0.3235, 0.1861, 0.000114, 0.0001137, 0.3233, 0.0001137, 0.3233, 0.1861, 0.0001139, 0.1861, 0.3233, 0.1861, 0.3233, 0.8139, 0.6466, 0.9999, 0.3235, 0.9999, 0.3235, 0.8139, 0.0001137, 0.8139, 0.3233, 0.8139, 0.3233, 0.9999, 0.6466, 0.1861, 0.3235, 0.1861, 0.3235, 0.0001136])
me_torus_003.materials.append(mat_material)
me_torus_003.update()

# ---- objects
ob_swordhandle = bpy.data.objects.new('SwordHandle', me_torus_001)
ob_brokenblade = bpy.data.objects.new('BrokenBLade', me_torus_003)

# ---- transforms, parenting, visibility, modifiers, constraints
ob_swordhandle.location = (0.0, 0.0, 0.0)
ob_brokenblade.location = (0.0, 0.0, 0.0)

# ---- collection membership
col_collection.objects.link(ob_swordhandle)
col_collection.objects.link(ob_brokenblade)

# ---- scene / render settings (as saved in the file)
scene.frame_start = 1; scene.frame_end = 250; scene.frame_set(44)
scene.render.engine = 'CYCLES'
scene.cycles.samples = 10
scene.cycles.sampling_pattern = 'TABULATED_SOBOL'
scene.cycles.bake_type = 'DIFFUSE'
bpy.context.view_layer.update()

# ---- added for rendering (the .blend has no active camera and no usable light): camera, sun
cam_auto = bpy.data.cameras.new('AutoCamera')
cam_auto.lens = 50.0
cam_auto.sensor_width = 36.0
cam_auto.clip_end = 1000.0
ob_auto_camera = bpy.data.objects.new('AutoCamera', cam_auto)
scene.collection.objects.link(ob_auto_camera)
ob_auto_camera.location = (1.11578, -4.65205, 2.65768)
ob_auto_camera.rotation_euler = (1.09748, -7.21219e-08, 0.694738)
scene.camera = ob_auto_camera
light_auto_sun = bpy.data.lights.new('AutoSun', 'SUN')
light_auto_sun.energy = 3.0
light_auto_sun.angle = 0.0523599
ob_auto_sun = bpy.data.objects.new('AutoSun', light_auto_sun)
scene.collection.objects.link(ob_auto_sun)
ob_auto_sun.rotation_euler = (0.872665, 0.174533, 0.523599)
bpy.context.view_layer.update()
